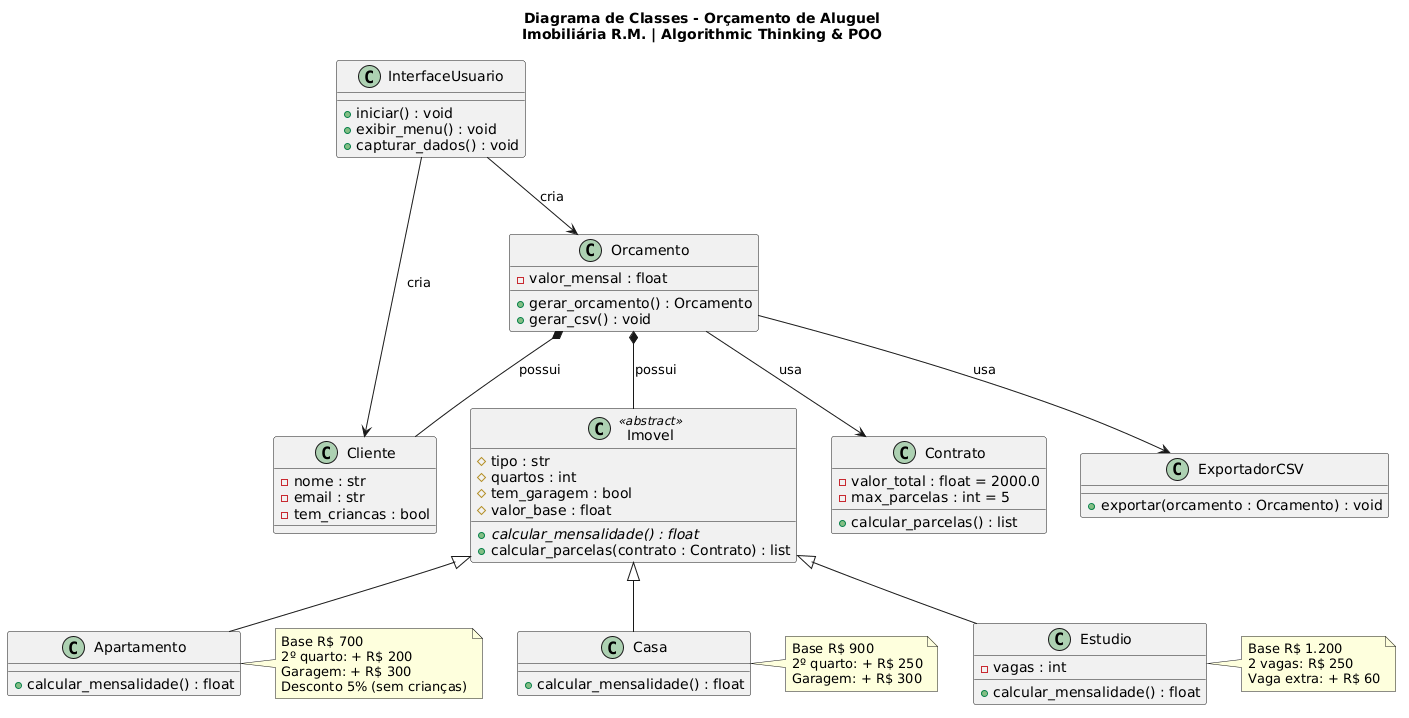

The diagram above was rendered by PlantUML. Its source (embedded in the PNG):
@startuml
title Diagrama de Classes - Orçamento de Aluguel\nImobiliária R.M. | Algorithmic Thinking & POO

' ===== Domínio =====
class Imovel <<abstract>> {
  # tipo : str
  # quartos : int
  # tem_garagem : bool
  # valor_base : float
  + {abstract} calcular_mensalidade() : float
  + calcular_parcelas(contrato : Contrato) : list
}

class Apartamento {
  + calcular_mensalidade() : float
}

class Casa {
  + calcular_mensalidade() : float
}

class Estudio {
  - vagas : int
  + calcular_mensalidade() : float
}

' ===== Apoio =====
class Cliente {
  - nome : str
  - email : str
  - tem_criancas : bool
}

class Contrato {
  - valor_total : float = 2000.0
  - max_parcelas : int = 5
  + calcular_parcelas() : list
}

class Orcamento {
  - valor_mensal : float
  + gerar_orcamento() : Orcamento
  + gerar_csv() : void
}

class ExportadorCSV {
  + exportar(orcamento : Orcamento) : void
}

' ===== Aplicação =====
class InterfaceUsuario {
  + iniciar() : void
  + exibir_menu() : void
  + capturar_dados() : void
}

' ===== Regras de negócio =====
note right of Apartamento
  Base R$ 700
  2º quarto: + R$ 200
  Garagem: + R$ 300
  Desconto 5% (sem crianças)
end note

note right of Casa
  Base R$ 900
  2º quarto: + R$ 250
  Garagem: + R$ 300
end note

note right of Estudio
  Base R$ 1.200
  2 vagas: R$ 250
  Vaga extra: + R$ 60
end note

' ===== Relacionamentos =====
Imovel <|-- Apartamento
Imovel <|-- Casa
Imovel <|-- Estudio
Orcamento *-- Imovel : possui
Orcamento *-- Cliente : possui
Orcamento --> Contrato : usa
Orcamento --> ExportadorCSV : usa
InterfaceUsuario --> Orcamento : cria
InterfaceUsuario --> Cliente : cria
@enduml